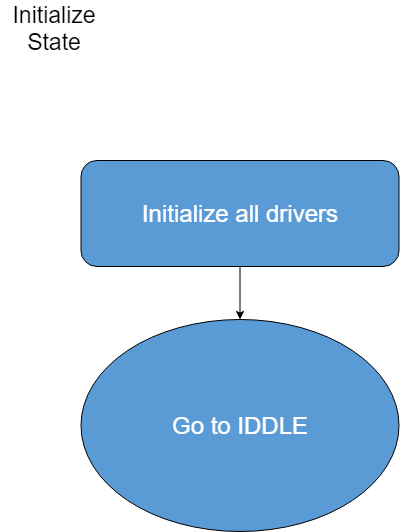

The diagram above was exported from draw.io. Its source (the exported page's mxGraphModel, read from the mxfile embedded in the PNG):
<mxGraphModel dx="-491" dy="713" grid="1" gridSize="10" guides="1" tooltips="1" connect="1" arrows="1" fold="1" page="1" pageScale="1" pageWidth="827" pageHeight="1169" math="0" shadow="0">
  <root>
    <mxCell id="0" />
    <mxCell id="1" parent="0" />
    <mxCell id="Kl6rUYlBZ52-5VsQZGhu-22" style="edgeStyle=orthogonalEdgeStyle;rounded=0;orthogonalLoop=1;jettySize=auto;html=1;entryX=0;entryY=0.5;entryDx=0;entryDy=0;" parent="1" edge="1">
      <mxGeometry relative="1" as="geometry">
        <Array as="points">
          <mxPoint x="1220" y="960" />
          <mxPoint x="940" y="960" />
          <mxPoint x="940" y="400" />
        </Array>
        <mxPoint x="990" y="400" as="targetPoint" />
      </mxGeometry>
    </mxCell>
    <mxCell id="eQp0xxcndNFhUPiZRX5L-61" value="" style="group;strokeWidth=2;" parent="1" vertex="1" connectable="0">
      <mxGeometry x="1720" y="50" width="397.5" height="530" as="geometry" />
    </mxCell>
    <mxCell id="eQp0xxcndNFhUPiZRX5L-2" value="Initialize all drivers" style="rounded=1;whiteSpace=wrap;html=1;fontSize=24;glass=0;strokeWidth=1;shadow=0;fillColor=#5B9BD5;fontColor=#FFFFFF;" parent="eQp0xxcndNFhUPiZRX5L-61" vertex="1">
      <mxGeometry x="79.5" y="159" width="318" height="106" as="geometry" />
    </mxCell>
    <mxCell id="eQp0xxcndNFhUPiZRX5L-3" value="Go to IDDLE" style="ellipse;whiteSpace=wrap;html=1;fillColor=#5B9BD5;fontColor=#FFFFFF;fontSize=24;" parent="eQp0xxcndNFhUPiZRX5L-61" vertex="1">
      <mxGeometry x="79.5" y="318" width="318" height="212" as="geometry" />
    </mxCell>
    <mxCell id="eQp0xxcndNFhUPiZRX5L-1" value="" style="edgeStyle=orthogonalEdgeStyle;rounded=0;orthogonalLoop=1;jettySize=auto;html=1;" parent="eQp0xxcndNFhUPiZRX5L-61" source="eQp0xxcndNFhUPiZRX5L-2" target="eQp0xxcndNFhUPiZRX5L-3" edge="1">
      <mxGeometry relative="1" as="geometry" />
    </mxCell>
    <mxCell id="eQp0xxcndNFhUPiZRX5L-4" value="&lt;font style=&quot;font-size: 23px&quot;&gt;Initialize State&lt;/font&gt;" style="text;html=1;strokeColor=none;fillColor=none;align=center;verticalAlign=middle;whiteSpace=wrap;rounded=0;" parent="eQp0xxcndNFhUPiZRX5L-61" vertex="1">
      <mxGeometry width="106" height="53" as="geometry" />
    </mxCell>
  </root>
</mxGraphModel>